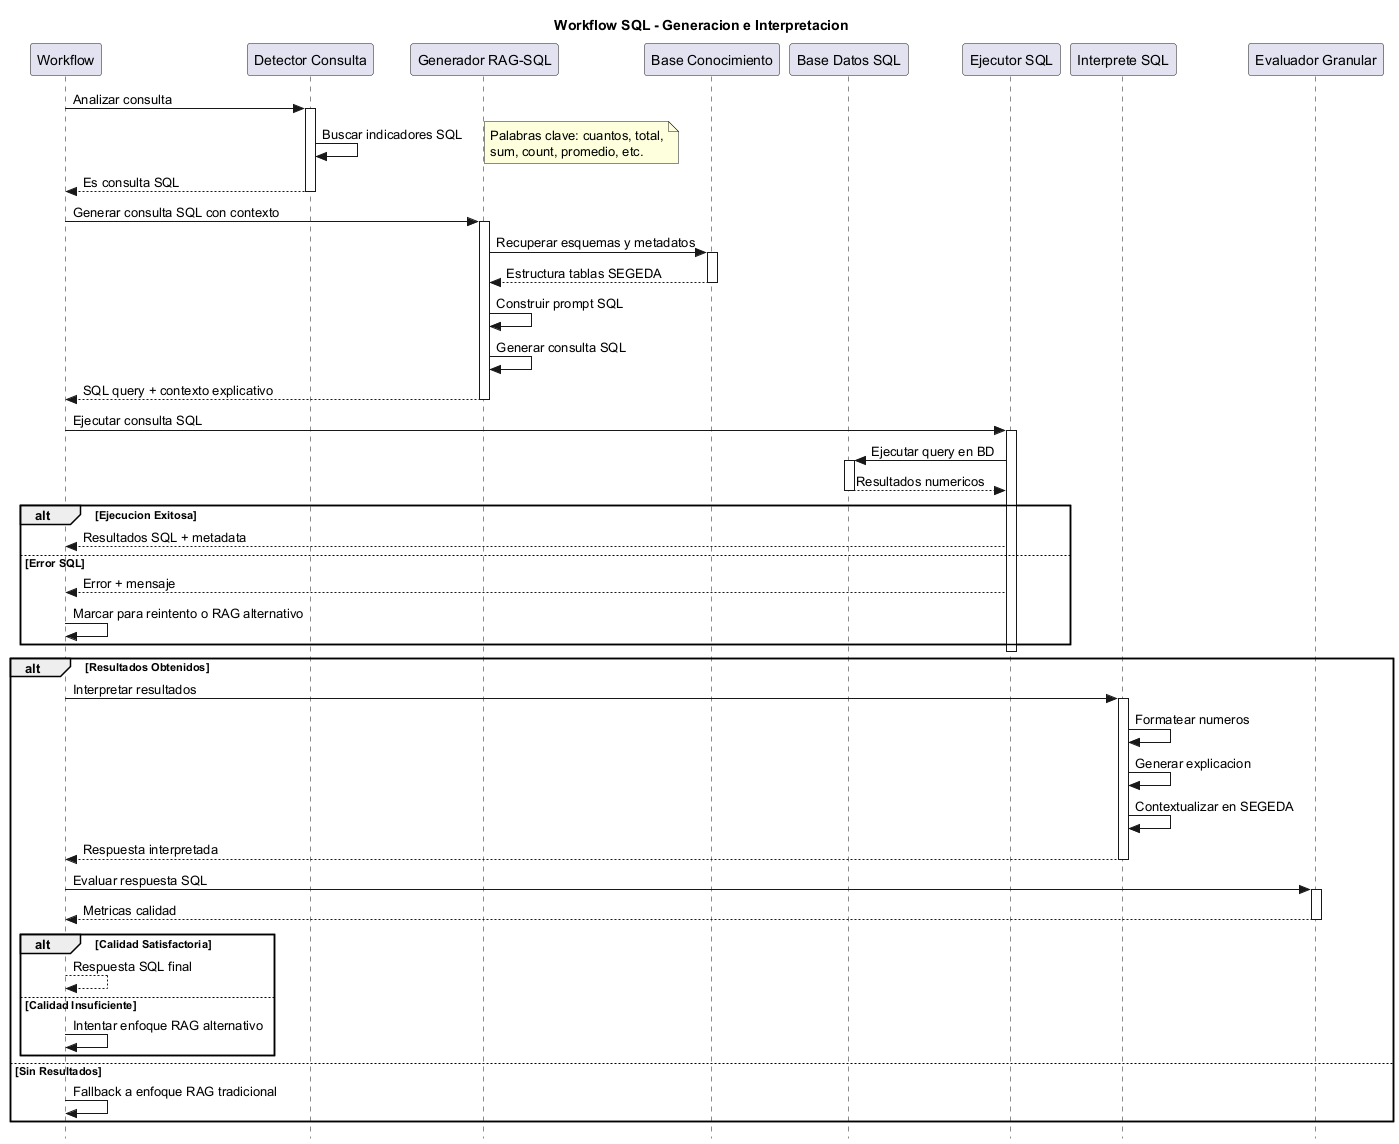

The diagram above was rendered by PlantUML. Its source (embedded in the PNG):
@startuml
skinparam style strictuml

title Workflow SQL - Generacion e Interpretacion

participant "Workflow" as WF
participant "Detector Consulta" as Detector
participant "Generador RAG-SQL" as RAGSQLGen
participant "Base Conocimiento" as KB
participant "Base Datos SQL" as SQLDb
participant "Ejecutor SQL" as SQLExec
participant "Interprete SQL" as SQLInterpreter
participant "Evaluador Granular" as Eval

WF -> Detector: Analizar consulta
activate Detector
Detector -> Detector: Buscar indicadores SQL
note right: Palabras clave: cuantos, total,\nsum, count, promedio, etc.
Detector --> WF: Es consulta SQL
deactivate Detector

WF -> RAGSQLGen: Generar consulta SQL con contexto
activate RAGSQLGen

RAGSQLGen -> KB: Recuperar esquemas y metadatos
activate KB
KB --> RAGSQLGen: Estructura tablas SEGEDA
deactivate KB

RAGSQLGen -> RAGSQLGen: Construir prompt SQL
RAGSQLGen -> RAGSQLGen: Generar consulta SQL
RAGSQLGen --> WF: SQL query + contexto explicativo
deactivate RAGSQLGen

WF -> SQLExec: Ejecutar consulta SQL
activate SQLExec
SQLExec -> SQLDb: Ejecutar query en BD
activate SQLDb
SQLDb --> SQLExec: Resultados numericos
deactivate SQLDb

alt Ejecucion Exitosa
    SQLExec --> WF: Resultados SQL + metadata
else Error SQL
    SQLExec --> WF: Error + mensaje
    WF -> WF: Marcar para reintento o RAG alternativo
end
deactivate SQLExec

alt Resultados Obtenidos
    WF -> SQLInterpreter: Interpretar resultados
    activate SQLInterpreter
    
    SQLInterpreter -> SQLInterpreter: Formatear numeros
    SQLInterpreter -> SQLInterpreter: Generar explicacion
    SQLInterpreter -> SQLInterpreter: Contextualizar en SEGEDA
    
    SQLInterpreter --> WF: Respuesta interpretada
    deactivate SQLInterpreter
    
    WF -> Eval: Evaluar respuesta SQL
    activate Eval
    Eval --> WF: Metricas calidad
    deactivate Eval
    
    alt Calidad Satisfactoria
        WF --> WF: Respuesta SQL final
    else Calidad Insuficiente
        WF -> WF: Intentar enfoque RAG alternativo
    end
else Sin Resultados
    WF -> WF: Fallback a enfoque RAG tradicional
end

@enduml